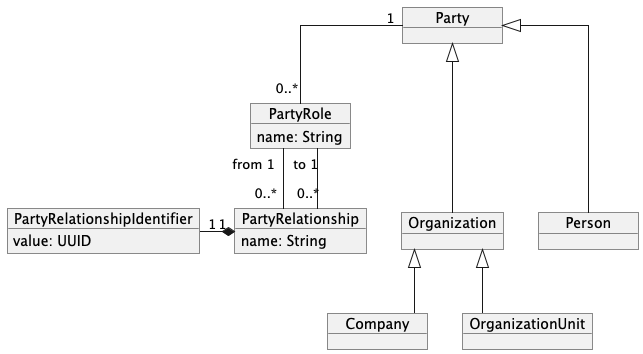

The diagram above was rendered by PlantUML. Its source (embedded in the PNG):
@startuml
skinparam MinClassWidth 100
skinparam linetype ortho

object Party
object Person
object Organization
object PartyRelationship {
  name: String
}

object Company

object OrganizationUnit

object PartyRole {
  name: String
}

object PartyRelationshipIdentifier {
  value: UUID
}

PartyRelationship "1" *-left- "1" PartyRelationshipIdentifier

Person --up-|> Party
Organization --up-|> Party
Company -up-|> Organization
OrganizationUnit -up-|> Organization

PartyRelationship "0..*" -up- "from 1" PartyRole
PartyRelationship "0..*" -up- "to 1" PartyRole

Party "1" -- "0..*" PartyRole

@enduml